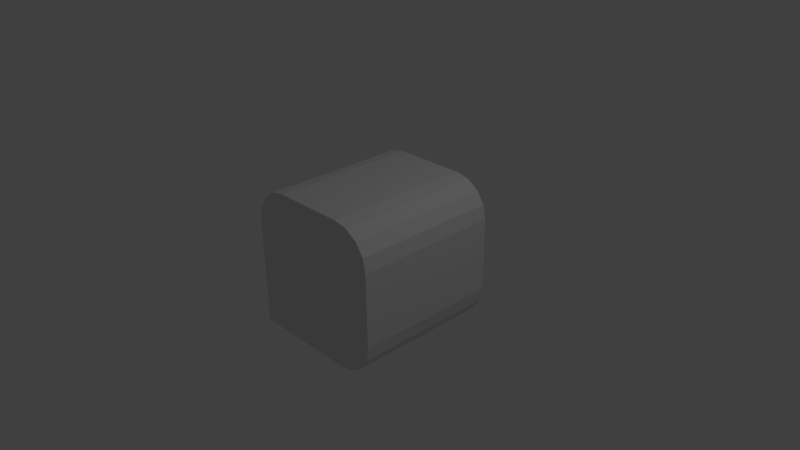 # Source: cube1110.blend  (saved by Blender 2.70.0; exported with 4.5.12 LTS)
import bpy
from mathutils import Matrix  # noqa: F401  (used for matrix-valued properties, if any)

bpy.ops.wm.read_factory_settings(use_empty=True)
scene = bpy.context.scene
scene.name = 'Scene'

# ---- collections
col_collection_1 = bpy.data.collections.new('Collection 1'); scene.collection.children.link(col_collection_1)

# ---- world
world_world = bpy.data.worlds.new('World'); scene.world = world_world
world_world.color = (0.05088, 0.05088, 0.05088)
world_world.use_sun_shadow = False
world_world.sun_shadow_jitter_overblur = 0.0
world_world.cycles.sampling_method = 'MANUAL'
world_world.cycles.sample_map_resolution = 256

# ---- cameras
cam_camera = bpy.data.cameras.new('Camera')
cam_camera.clip_end = 100.0
cam_camera.lens = 35.0
cam_camera.sensor_width = 32.0
cam_camera.sensor_height = 18.0
cam_camera.ortho_scale = 7.314
cam_camera.dof.focus_distance = 0.0
cam_camera.dof.aperture_fstop = 128.0

# ---- lights
light_lamp = bpy.data.lights.new('Lamp', 'POINT')
light_lamp.transmission_factor = 0.0
light_lamp.cutoff_distance = 30.0
light_lamp.energy = 100.0
light_lamp.shadow_buffer_clip_start = 1.001
light_lamp.shadow_soft_size = 0.1
light_lamp.shadow_maximum_resolution = 0.006
light_lamp.use_absolute_resolution = True
light_lamp.cycles.use_multiple_importance_sampling = False

# ---- meshes
me_cube_003 = bpy.data.meshes.new('Cube.003')
me_cube_003.from_pydata([(1.85e-06, -1.0, 1.0), (1.85e-06, 1.0, 1.0), (-1.0, -1.0, -1.0), (-1.0, 1.0, -1.0), (-0.5, 1.0, 1.0), (-1.0, 1.0, 0.5), (-1.0, 1.0, 2.178e-06), (1.0, 1.0, -1.76e-06), (-1.0, -1.0, 2.178e-06), (1.0, -1.0, -1.76e-06), (0.0, 1.0, 0.0), (0.0, -1.0, 0.0), (1.0, 1.0, -0.5), (0.5, 1.0, -1.0), (0.9619, 1.0, -0.6913), (0.8536, 1.0, -0.8536), (0.6913, 1.0, -0.9619), (0.5, -1.0, -1.0), (1.0, -1.0, -0.5), (0.6913, -1.0, -0.9619), (0.8536, -1.0, -0.8536), (0.9619, -1.0, -0.6913), (-1.939e-06, -1.0, -1.0), (-1.939e-06, 1.0, -1.0), (-0.9619, 1.0, 0.6913), (-0.8536, 1.0, 0.8536), (-0.6913, 1.0, 0.9619), (-0.5, -1.0, 1.0), (-1.0, -1.0, 0.5), (-0.6913, -1.0, 0.9619), (-0.8536, -1.0, 0.8536), (-0.9619, -1.0, 0.6913), (0.5, 1.0, 1.0), (1.0, 1.0, 0.5), (0.6913, 1.0, 0.9619), (0.8536, 1.0, 0.8536), (0.9619, 1.0, 0.6913), (1.0, -1.0, 0.5), (0.5, -1.0, 1.0), (0.9619, -1.0, 0.6913), (0.8536, -1.0, 0.8536), (0.6913, -1.0, 0.9619)], [], [(35, 40, 39, 36), (36, 39, 37, 33), (34, 41, 40, 35), (8, 6, 3, 2), (32, 38, 41, 34), (25, 30, 29, 26), (26, 29, 27, 4), (24, 31, 30, 25), (5, 28, 31, 24), (12, 18, 21, 14), (14, 21, 20, 15), (15, 20, 19, 16), (16, 19, 17, 13), (13, 17, 22, 23), (2, 3, 23, 22), (8, 2, 22, 11), (3, 6, 10, 23), (18, 12, 7, 9), (14, 15, 16, 13, 23, 10, 7, 12), (18, 9, 11, 22, 17, 19, 20, 21), (8, 28, 5, 6), (1, 4, 27, 0), (30, 31, 28, 8, 11, 0, 27, 29), (33, 37, 9, 7), (38, 32, 1, 0), (5, 24, 25, 26, 4, 1, 10, 6), (41, 38, 0, 11, 9, 37, 39, 40), (34, 35, 36, 33, 7, 10, 1, 32)])
_uv = me_cube_003.uv_layers.new(name='UVMap')
_uv.uv.foreach_set('vector', [0.9268, 0.9268, 0.9268, 0.9268, 0.981, 0.8457, 0.981, 0.8457, 0.981, 0.8457, 0.981, 0.8457, 1.0, 0.75, 1.0, 0.75, 0.8457, 0.981, 0.8457, 0.981, 0.9268, 0.9268, 0.9268, 0.9268, 1.125e-06, 0.5, 1.125e-06, 0.5, 0.0, 1.5e-06, 0.0, 1.687e-06, 0.75, 1.0, 0.75, 1.0, 0.8457, 0.981, 0.8457, 0.981, 0.07323, 0.9268, 0.07323, 0.9268, 0.1543, 0.981, 0.1543, 0.981, 0.1543, 0.981, 0.1543, 0.981, 0.25, 1.0, 0.25, 1.0, 0.01903, 0.8457, 0.01903, 0.8457, 0.07323, 0.9268, 0.07323, 0.9268, 1.969e-06, 0.75, 1.969e-06, 0.75, 0.01903, 0.8457, 0.01903, 0.8457, 1.0, 0.25, 1.0, 0.25, 0.981, 0.1543, 0.981, 0.1543, 0.981, 0.1543, 0.981, 0.1543, 0.9268, 0.07322, 0.9268, 0.07322, 0.9268, 0.07322, 0.9268, 0.07322, 0.8457, 0.01903, 0.8457, 0.01903, 0.8457, 0.01903, 0.8457, 0.01903, 0.75, 9.374e-08, 0.75, 0.0, 0.75, 0.0, 0.75, 9.374e-08, 0.5, 4.687e-07, 0.5, 4.687e-07, 0.0, 1.687e-06, 0.0, 1.5e-06, 0.5, 4.687e-07, 0.5, 4.687e-07, 1.125e-06, 0.5, 0.0, 1.687e-06, 0.5, 4.687e-07, 0.5, 0.5, 0.0, 1.5e-06, 1.125e-06, 0.5, 0.5, 0.5, 0.5, 4.687e-07, 1.0, 0.25, 1.0, 0.25, 1.0, 0.5, 1.0, 0.5, 0.981, 0.1543, 0.9268, 0.07322, 0.8457, 0.01903, 0.75, 0.0, 0.5, 4.687e-07, 0.5, 0.5, 1.0, 0.5, 1.0, 0.25, 1.0, 0.25, 1.0, 0.5, 0.5, 0.5, 0.5, 4.687e-07, 0.75, 9.374e-08, 0.8457, 0.01903, 0.9268, 0.07322, 0.981, 0.1543, 1.125e-06, 0.5, 1.969e-06, 0.75, 1.969e-06, 0.75, 1.125e-06, 0.5, 0.5, 1.0, 0.25, 1.0, 0.25, 1.0, 0.5, 1.0, 0.07323, 0.9268, 0.01903, 0.8457, 1.969e-06, 0.75, 1.125e-06, 0.5, 0.5, 0.5, 0.5, 1.0, 0.25, 1.0, 0.1543, 0.981, 1.0, 0.75, 1.0, 0.75, 1.0, 0.5, 1.0, 0.5, 0.75, 1.0, 0.75, 1.0, 0.5, 1.0, 0.5, 1.0, 1.969e-06, 0.75, 0.01903, 0.8457, 0.07323, 0.9268, 0.1543, 0.981, 0.25, 1.0, 0.5, 1.0, 0.5, 0.5, 1.125e-06, 0.5, 0.8457, 0.981, 0.75, 1.0, 0.5, 1.0, 0.5, 0.5, 1.0, 0.5, 1.0, 0.75, 0.981, 0.8457, 0.9268, 0.9268, 0.8457, 0.981, 0.9268, 0.9268, 0.981, 0.8457, 1.0, 0.75, 1.0, 0.5, 0.5, 0.5, 0.5, 1.0, 0.75, 1.0])
me_cube_003.use_remesh_preserve_volume = False
me_cube_003.use_remesh_preserve_attributes = False
me_cube_003.use_mirror_vertex_groups = False
me_cube_003.update()

# ---- objects
ob_cube_001 = bpy.data.objects.new('Cube.001', me_cube_003)
ob_lamp = bpy.data.objects.new('Lamp', light_lamp)
ob_camera = bpy.data.objects.new('Camera', cam_camera)

# ---- transforms, parenting, visibility, modifiers, constraints
ob_cube_001.location = (0.0, 0.0, 0.0)
ob_cube_001.lineart.crease_threshold = 0.0
_vg = ob_cube_001.vertex_groups.new(name='topRight')
_vg = ob_cube_001.vertex_groups.new(name='topLeft')
_vg = ob_cube_001.vertex_groups.new(name='bottomLeft')
_vg = ob_cube_001.vertex_groups.new(name='bottomRight')
ob_lamp.location = (4.076, 1.005, 5.904)
ob_lamp.rotation_euler = (0.6503, 0.05522, 1.866)
ob_lamp.lock_rotations_4d = False
ob_lamp.empty_display_type = 'ARROWS'
ob_lamp.color = (0.0, 0.0, 0.0, 0.0)
ob_lamp.lineart.crease_threshold = 0.0
ob_camera.location = (7.481, -6.508, 5.344)
ob_camera.rotation_euler = (1.109, 0.01082, 0.8149)
ob_camera.lock_rotations_4d = False
ob_camera.empty_display_type = 'ARROWS'
ob_camera.color = (0.0, 0.0, 0.0, 0.0)
ob_camera.display_type = 'WIRE'
ob_camera.lineart.crease_threshold = 0.0

# ---- collection membership
col_collection_1.objects.link(ob_cube_001)
col_collection_1.objects.link(ob_lamp)
col_collection_1.objects.link(ob_camera)

# ---- scene / render settings (as saved in the file)
scene.camera = ob_camera
scene.frame_start = 1; scene.frame_end = 250; scene.frame_set(1)
scene.render.engine = 'BLENDER_EEVEE_NEXT'
scene.render.image_settings.color_mode = 'RGB'
scene.render.image_settings.compression = 90
scene.render.resolution_percentage = 50
scene.render.dither_intensity = 0.0
scene.cycles.use_denoising = False
scene.cycles.samples = 10
scene.cycles.sampling_pattern = 'TABULATED_SOBOL'
scene.cycles.light_sampling_threshold = 0.0
scene.cycles.use_adaptive_sampling = False
scene.cycles.use_light_tree = False
scene.cycles.blur_glossy = 0.0
scene.cycles.volume_bounces = 1
scene.cycles.pixel_filter_type = 'GAUSSIAN'
scene.cycles.sample_clamp_indirect = 0.0
scene.view_settings.view_transform = 'Standard'
bpy.context.view_layer.update()

